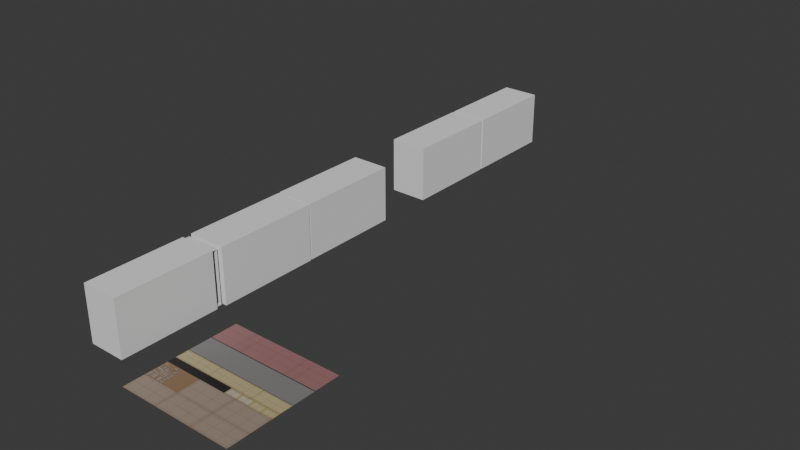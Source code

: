# Source: 007_MatchBoxes_HS-TS.blend  (saved by Blender 5.0.118; exported with 4.5.12 LTS)
import bpy
from mathutils import Matrix  # noqa: F401  (used for matrix-valued properties, if any)

bpy.ops.wm.read_factory_settings(use_empty=True)
scene = bpy.context.scene
scene.name = 'Scene'

# ---- collections
col_link_boxes = bpy.data.collections.new('LINK_Boxes'); scene.collection.children.link(col_link_boxes)
col_matchbox0 = bpy.data.collections.new('MatchBox0'); col_link_boxes.children.link(col_matchbox0)
col_safetypins = bpy.data.collections.new('SafetyPins'); col_link_boxes.children.link(col_safetypins)
col_matchbox1 = bpy.data.collections.new('MatchBox1'); col_link_boxes.children.link(col_matchbox1)
col_glitterbox = bpy.data.collections.new('GlitterBox'); col_link_boxes.children.link(col_glitterbox)
col_cassette = bpy.data.collections.new('Cassette'); col_link_boxes.children.link(col_cassette)
col_ref = bpy.data.collections.new('ref'); scene.collection.children.link(col_ref)
col_matchboxes = bpy.data.collections.new('MatchBoxes')  # instanced only; not linked into the scene

# ---- images (referenced by path relative to the original .blend; pixels are not part of the script)
import os
ASSET_DIR = os.environ.get("B2B_ASSET_DIR", "")  # directory of the original .blend (textures are referenced by path, not embedded)
HERE = os.path.dirname(os.path.abspath(__file__))  # packed textures are extracted next to this script under _unpacked/

def load_image(name, relpath, width, height, colorspace="sRGB"):
    """Load a texture the original file referenced (path relative to the .blend, or extracted next to this script)."""
    p = next((c for c in (os.path.join(HERE, relpath), os.path.join(ASSET_DIR, relpath)) if relpath and os.path.exists(c)), "")
    if p:
        img = bpy.data.images.load(p, check_existing=True)
        img.name = name
    else:  # same state as the original file: an image datablock whose file is absent (Cycles renders it pink)
        img = bpy.data.images.new(name, width, height)
        img.source = "FILE"
        img.filepath = "//" + (relpath or name)
    img.colorspace_settings.name = colorspace
    return img
img_mes_hs_ts_pipeline_png = load_image('MES_HS-TS_pipeline.png', '_unpacked/MES_HS-TS_pipeline.30ac19c8.png', 2048, 2048, 'sRGB')
img_mes_hs_ts_uv_png = load_image('MES_HS-TS_UV.png', '_unpacked/MES_HS-TS_UV.9e01f0dc.png', 2048, 2048, 'sRGB')

# ---- materials (node trees are filled in below, after node groups)
mat_mes_hs_ts_pipeline = bpy.data.materials.new('MES_HS-TS_pipeline')

# ---- material node trees
mat_mes_hs_ts_pipeline.use_nodes = True; mat_mes_hs_ts_pipeline.node_tree.nodes.clear()
_N = mat_mes_hs_ts_pipeline.node_tree.nodes; _L = mat_mes_hs_ts_pipeline.node_tree.links
n0 = _N.new('ShaderNodeOutputMaterial'); n0.name = 'Material Output'; n0.location = (120, 0)
n1 = _N.new('ShaderNodeTexImage'); n1.name = 'Image Texture'; n1.location = (-740, 0)
n1.image = img_mes_hs_ts_pipeline_png
n1.extension = 'CLIP'
n2 = _N.new('ShaderNodeBsdfPrincipled'); n2.name = 'Principled BSDF'; n2.location = (-200, 0)
n3 = _N.new('ShaderNodeTexImage'); n3.name = 'Image Texture.001'; n3.location = (-740, -280)
n3.image = img_mes_hs_ts_uv_png
n4 = _N.new('ShaderNodeMix'); n4.name = 'Mix'; n4.location = (-460, -120)
n4.data_type = 'RGBA'
_L.new(n1.outputs[1], n2.inputs[4])
_L.new(n3.outputs[1], n4.inputs[0])
_L.new(n3.outputs[0], n4.inputs[7])
_L.new(n1.outputs[0], n4.inputs[6])
_L.new(n4.outputs[2], n2.inputs[0])
_L.new(n2.outputs[0], n0.inputs[0])
n0.is_active_output = True

# ---- world
world_world = bpy.data.worlds.new('World'); scene.world = world_world
world_world.use_nodes = True; world_world.node_tree.nodes.clear()
_N = world_world.node_tree.nodes; _L = world_world.node_tree.links
n0 = _N.new('ShaderNodeOutputWorld'); n0.name = 'World Output'; n0.location = (300, 300)
n1 = _N.new('ShaderNodeBackground'); n1.name = 'Background'; n1.location = (10, 300)
n1.inputs[0].default_value = (0.05088, 0.05088, 0.05088, 1.0)
_L.new(n1.outputs[0], n0.inputs[0])
n0.is_active_output = True
world_world.color = (0.05088, 0.05088, 0.05088)
world_world.sun_shadow_jitter_overblur = 0.0

# ---- meshes
me_mes_hs_ts_pipeline = bpy.data.meshes.new('MES_HS-TS_pipeline')
me_mes_hs_ts_pipeline.from_pydata([(-1.0, -1.0, 0.0), (1.0, -1.0, 0.0), (-1.0, 1.0, 0.0), (1.0, 1.0, 0.0), (0.1191, -0.1054, 0.0), (-1.0, -0.2415, 0.0), (1.0, -0.2415, 0.0), (1.0, -0.1054, 0.0), (-1.0, -0.1054, 0.0), (-1.0, -0.6263, 0.0), (1.0, -0.6263, 0.0), (-0.3507, -1.0, 0.0), (0.1191, -0.2415, 0.0), (-0.3507, -0.2415, 0.0), (-0.3507, -0.1054, 0.0), (-0.3507, -0.6263, 0.0), (0.3291, -1.0, 0.0), (0.3291, -0.2415, 0.0), (0.3291, -0.1054, 0.0), (0.3291, -0.6263, 0.0), (-1.0, -0.2415, 0.0), (-1.0, -0.1054, 0.0), (1.0, -0.1054, 0.0), (1.0, -0.2415, 0.0), (-0.3507, -0.1037, 0.0), (-0.3507, -0.2432, 0.0), (0.3291, -0.2432, 0.0), (0.3291, -0.1037, 0.0), (-1.0, 0.1271, 0.0), (-1.0, 0.1339, 0.0), (1.0, 0.1339, 0.0), (1.0, 0.1271, 0.0), (1.0, 0.5408, 0.0), (1.0, 0.5305, 0.0), (0.3291, 0.5305, 0.0), (0.3291, 0.5408, 0.0), (-0.3507, 0.5305, 0.0), (-0.3507, 0.5408, 0.0), (-1.0, 0.5305, 0.0), (-1.0, 0.5408, 0.0), (0.1191, -0.1037, 0.0), (0.1191, -0.2432, 0.0), (0.1191, 0.5408, 0.0), (0.1191, 0.5305, 0.0)], [], [(19, 10, 6, 17), (16, 1, 10, 19), (0, 11, 15, 9), (9, 15, 13, 5), (30, 29, 28, 31), (11, 16, 19, 15), (13, 12, 41, 25), (15, 19, 17, 12, 13), (22, 27, 26, 23), (5, 13, 25, 20), (21, 24, 14, 8), (27, 22, 7, 18), (17, 6, 23, 26), (40, 27, 18, 4), (12, 17, 26, 41), (29, 30, 33, 34, 43, 36, 38), (39, 37, 42, 35, 32, 3, 2), (35, 42, 43, 34), (37, 39, 38, 36), (42, 37, 36, 43), (32, 35, 34, 33), (4, 18, 7, 31, 28, 8, 14), (24, 40, 4, 14), (27, 40, 41, 26), (24, 21, 20, 25, 41, 40)])
_uv = me_mes_hs_ts_pipeline.uv_layers.new(name='UVMap')
_uv.uv.foreach_set('vector', [0.6646, 0.1868, 1.0, 0.1868, 1.0, 0.3793, 0.6646, 0.3793, 0.6646, 0.0, 1.0, 0.0, 1.0, 0.1868, 0.6646, 0.1868, 0.0, 0.0, 0.3247, 0.0, 0.3247, 0.1868, 0.0, 0.1868, 0.0, 0.1868, 0.3247, 0.1868, 0.3247, 0.3793, 0.0, 0.3793, 1.0, 0.567, 0.0, 0.567, 0.0, 0.5635, 1.0, 0.5635, 0.3247, 0.0, 0.6646, 0.0, 0.6646, 0.1868, 0.3247, 0.1868, 0.3247, 0.3793, 0.5596, 0.3793, 0.5596, 0.3784, 0.3247, 0.3784, 0.3247, 0.1868, 0.6646, 0.1868, 0.6646, 0.3793, 0.5596, 0.3793, 0.3247, 0.3793, 1.0, 0.4473, 0.6646, 0.4481, 0.6646, 0.3784, 1.0, 0.3793, 0.0, 0.3793, 0.3247, 0.3793, 0.3247, 0.3784, 0.0, 0.3793, 0.0, 0.4473, 0.3247, 0.4481, 0.3247, 0.4473, 0.0, 0.4473, 0.6646, 0.4481, 1.0, 0.4473, 1.0, 0.4473, 0.6646, 0.4473, 0.6646, 0.3793, 1.0, 0.3793, 1.0, 0.3793, 0.6646, 0.3784, 0.5596, 0.4481, 0.6646, 0.4481, 0.6646, 0.4473, 0.5596, 0.4473, 0.5596, 0.3793, 0.6646, 0.3793, 0.6646, 0.3784, 0.5596, 0.3784, 0.0, 0.567, 1.0, 0.567, 1.0, 0.7652, 0.6646, 0.7652, 0.5596, 0.7652, 0.3247, 0.7652, 0.0, 0.7652, 0.0, 0.7704, 0.3247, 0.7704, 0.5596, 0.7704, 0.6646, 0.7704, 1.0, 0.7704, 1.0, 1.0, 0.0, 1.0, 0.6646, 0.7704, 0.5596, 0.7704, 0.5596, 0.7652, 0.6646, 0.7652, 0.3247, 0.7704, 0.0, 0.7704, 0.0, 0.7652, 0.3247, 0.7652, 0.5596, 0.7704, 0.3247, 0.7704, 0.3247, 0.7652, 0.5596, 0.7652, 1.0, 0.7704, 0.6646, 0.7704, 0.6646, 0.7652, 1.0, 0.7652, 0.5596, 0.4473, 0.6646, 0.4473, 1.0, 0.4473, 1.0, 0.5635, 0.0, 0.5635, 0.0, 0.4473, 0.3247, 0.4473, 0.3247, 0.4481, 0.5596, 0.4481, 0.5596, 0.4473, 0.3247, 0.4473, 0.6646, 0.4481, 0.5596, 0.4481, 0.5596, 0.3784, 0.6646, 0.3784, 0.3247, 0.4481, 0.0, 0.4473, 0.0, 0.3793, 0.3247, 0.3784, 0.5596, 0.3784, 0.5596, 0.4481])
me_mes_hs_ts_pipeline.materials.append(mat_mes_hs_ts_pipeline)
me_mes_hs_ts_pipeline.update()
me_cube = bpy.data.meshes.new('Cube')
me_cube.from_pydata([(-0.32, -0.7095, -0.485), (-0.32, -0.7095, 0.485), (-0.32, 1.01, -0.485), (-0.32, 1.01, 0.485), (0.32, -0.7095, -0.485), (0.32, -0.7095, 0.485), (0.32, 1.01, -0.485), (0.32, 1.01, 0.485)], [], [(0, 1, 3, 2), (6, 7, 5, 4), (4, 5, 1, 0), (2, 6, 4, 0), (7, 3, 1, 5)])
_uv = me_cube.uv_layers.new(name='UVMap')
_uv.uv.foreach_set('vector', [0.375, 0.0, 0.625, 0.0, 0.625, 0.25, 0.375, 0.25, 0.375, 0.5, 0.625, 0.5, 0.625, 0.75, 0.375, 0.75, 0.375, 0.75, 0.625, 0.75, 0.625, 1.0, 0.375, 1.0, 0.125, 0.5, 0.375, 0.5, 0.375, 0.75, 0.125, 0.75, 0.625, 0.5, 0.875, 0.5, 0.875, 0.75, 0.625, 0.75])
me_cube.update()
me_cube_001 = bpy.data.meshes.new('Cube.001')
me_cube_001.from_pydata([(-0.2452, -0.8986, -0.4651), (-0.2452, -0.8986, 0.4651), (-0.2452, 0.8986, -0.4651), (-0.2452, 0.8986, 0.4651), (0.3493, -0.8986, -0.4651), (0.3493, -0.8986, 0.4651), (0.3493, 0.8986, -0.4651), (0.3493, 0.8986, 0.4651)], [], [(0, 1, 3, 2), (2, 3, 7, 6), (4, 5, 1, 0), (2, 6, 4, 0), (7, 3, 1, 5)])
_uv = me_cube_001.uv_layers.new(name='UVMap')
_uv.uv.foreach_set('vector', [0.375, 0.0, 0.625, 0.0, 0.625, 0.25, 0.375, 0.25, 0.375, 0.25, 0.625, 0.25, 0.625, 0.5, 0.375, 0.5, 0.375, 0.75, 0.625, 0.75, 0.625, 1.0, 0.375, 1.0, 0.125, 0.5, 0.375, 0.5, 0.375, 0.75, 0.125, 0.75, 0.625, 0.5, 0.875, 0.5, 0.875, 0.75, 0.625, 0.75])
me_cube_001.update()
me_cube_002 = bpy.data.meshes.new('Cube.002')
me_cube_002.from_pydata([(-0.3296, -0.8925, -0.485), (-0.3296, -0.8925, 0.485), (-0.3296, 0.8925, -0.485), (-0.3296, 0.8925, 0.485), (0.3296, -0.8925, -0.485), (0.3296, -0.8925, 0.485), (0.3296, 0.8925, -0.485), (0.3296, 0.8925, 0.485)], [], [(0, 1, 3, 2), (2, 3, 7, 6), (6, 7, 5, 4), (4, 5, 1, 0), (2, 6, 4, 0), (7, 3, 1, 5)])
_uv = me_cube_002.uv_layers.new(name='UVMap')
_uv.uv.foreach_set('vector', [0.375, 0.0, 0.625, 0.0, 0.625, 0.25, 0.375, 0.25, 0.375, 0.25, 0.625, 0.25, 0.625, 0.5, 0.375, 0.5, 0.375, 0.5, 0.625, 0.5, 0.625, 0.75, 0.375, 0.75, 0.375, 0.75, 0.625, 0.75, 0.625, 1.0, 0.375, 1.0, 0.125, 0.5, 0.375, 0.5, 0.375, 0.75, 0.125, 0.75, 0.625, 0.5, 0.875, 0.5, 0.875, 0.75, 0.625, 0.75])
me_cube_002.update()
me_cube_003 = bpy.data.meshes.new('Cube.003')
me_cube_003.from_pydata([(-0.3296, -0.8925, -0.485), (-0.3296, -0.8925, 0.485), (-0.3296, 0.8925, -0.485), (-0.3296, 0.8925, 0.485), (0.3296, -0.8925, -0.485), (0.3296, -0.8925, 0.485), (0.3296, 0.8925, -0.485), (0.3296, 0.8925, 0.485)], [], [(0, 1, 3, 2), (2, 3, 7, 6), (6, 7, 5, 4), (4, 5, 1, 0), (2, 6, 4, 0), (7, 3, 1, 5)])
_uv = me_cube_003.uv_layers.new(name='UVMap')
_uv.uv.foreach_set('vector', [0.375, 0.0, 0.625, 0.0, 0.625, 0.25, 0.375, 0.25, 0.375, 0.25, 0.625, 0.25, 0.625, 0.5, 0.375, 0.5, 0.375, 0.5, 0.625, 0.5, 0.625, 0.75, 0.375, 0.75, 0.375, 0.75, 0.625, 0.75, 0.625, 1.0, 0.375, 1.0, 0.125, 0.5, 0.375, 0.5, 0.375, 0.75, 0.125, 0.75, 0.625, 0.5, 0.875, 0.5, 0.875, 0.75, 0.625, 0.75])
me_cube_003.update()
me_cube_004 = bpy.data.meshes.new('Cube.004')
me_cube_004.from_pydata([(-0.3296, -0.8506, -0.485), (-0.3296, -0.8506, 0.485), (-0.3296, 0.8506, -0.485), (-0.3296, 0.8506, 0.485), (0.3296, -0.8506, -0.485), (0.3296, -0.8506, 0.485), (0.3296, 0.8506, -0.485), (0.3296, 0.8506, 0.485)], [], [(0, 1, 3, 2), (2, 3, 7, 6), (6, 7, 5, 4), (4, 5, 1, 0), (2, 6, 4, 0), (7, 3, 1, 5)])
_uv = me_cube_004.uv_layers.new(name='UVMap')
_uv.uv.foreach_set('vector', [0.375, 0.0, 0.625, 0.0, 0.625, 0.25, 0.375, 0.25, 0.375, 0.25, 0.625, 0.25, 0.625, 0.5, 0.375, 0.5, 0.375, 0.5, 0.625, 0.5, 0.625, 0.75, 0.375, 0.75, 0.375, 0.75, 0.625, 0.75, 0.625, 1.0, 0.375, 1.0, 0.125, 0.5, 0.375, 0.5, 0.375, 0.75, 0.125, 0.75, 0.625, 0.5, 0.875, 0.5, 0.875, 0.75, 0.625, 0.75])
me_cube_004.update()
me_cube_005 = bpy.data.meshes.new('Cube.005')
me_cube_005.from_pydata([(-0.3296, -0.8409, -0.485), (-0.3296, -0.8409, 0.485), (-0.3296, 0.8409, -0.485), (-0.3296, 0.8409, 0.485), (0.3296, -0.8409, -0.485), (0.3296, -0.8409, 0.485), (0.3296, 0.8409, -0.485), (0.3296, 0.8409, 0.485)], [], [(0, 1, 3, 2), (2, 3, 7, 6), (6, 7, 5, 4), (4, 5, 1, 0), (2, 6, 4, 0), (7, 3, 1, 5)])
_uv = me_cube_005.uv_layers.new(name='UVMap')
_uv.uv.foreach_set('vector', [0.375, 0.0, 0.625, 0.0, 0.625, 0.25, 0.375, 0.25, 0.375, 0.25, 0.625, 0.25, 0.625, 0.5, 0.375, 0.5, 0.375, 0.5, 0.625, 0.5, 0.625, 0.75, 0.375, 0.75, 0.375, 0.75, 0.625, 0.75, 0.625, 1.0, 0.375, 1.0, 0.125, 0.5, 0.375, 0.5, 0.375, 0.75, 0.125, 0.75, 0.625, 0.5, 0.875, 0.5, 0.875, 0.75, 0.625, 0.75])
me_cube_005.update()

# ---- objects
ob_mes_hs_ts_pipeline = bpy.data.objects.new('MES_HS-TS_pipeline', me_mes_hs_ts_pipeline)
ob_matchbox_outer = bpy.data.objects.new('MatchBox-outer', me_cube)
ob_matchbox_slider = bpy.data.objects.new('MatchBox-slider', me_cube_001)
ob_safetypins = bpy.data.objects.new('SafetyPins', me_cube_002)
ob_matchbox = bpy.data.objects.new('MatchBox', me_cube_003)
ob_glitterbox = bpy.data.objects.new('GlitterBox', me_cube_004)
ob_thepastsoundoflondon = bpy.data.objects.new('ThePastSoundOfLondon', me_cube_005)
ob_matchboxes = bpy.data.objects.new('MatchBoxes', None)

# ---- transforms, parenting, visibility, modifiers, constraints
ob_mes_hs_ts_pipeline.location = (0.0, 0.0, 0.0)
ob_matchbox_outer.location = (-1.82, 0.0895, 0.485)
_m = ob_matchbox_outer.modifiers.new('Solidify', 'SOLIDIFY')
_m.thickness = 0.035
ob_matchbox_slider.location = (-1.872, 0.3014, 0.485)
_m = ob_matchbox_slider.modifiers.new('Solidify', 'SOLIDIFY')
_m.thickness = 0.025
ob_safetypins.location = (-1.804, 2.142, 0.485)
ob_matchbox.location = (-1.812, 3.96, 0.485)
ob_glitterbox.location = (-1.812, 6.706, 0.485)
ob_thepastsoundoflondon.location = (-1.812, 8.433, 0.485)
ob_matchboxes.location = (0.0, 0.0, 0.0)
ob_matchboxes.instance_type = 'COLLECTION'
ob_matchboxes.display_type = 'WIRE'
ob_matchboxes.instance_collection = col_matchboxes

# ---- collection membership
col_link_boxes.objects.link(ob_mes_hs_ts_pipeline)
col_matchbox0.objects.link(ob_matchbox_outer)
col_matchbox0.objects.link(ob_matchbox_slider)
col_safetypins.objects.link(ob_safetypins)
col_matchbox1.objects.link(ob_matchbox)
col_glitterbox.objects.link(ob_glitterbox)
col_cassette.objects.link(ob_thepastsoundoflondon)
col_ref.objects.link(ob_matchboxes)

# ---- scene / render settings (as saved in the file)
scene.frame_start = 1; scene.frame_end = 250; scene.frame_set(2)
scene.render.engine = 'BLENDER_EEVEE_NEXT'
scene.render.bake_bias = 0.0
scene.render.bake_samples = 0
scene.cycles.feature_set = 'EXPERIMENTAL'
bpy.context.view_layer.update()

# ---- added for rendering (the .blend has no active camera and no usable light): camera, sun
cam_auto = bpy.data.cameras.new('AutoCamera')
cam_auto.lens = 50.0
cam_auto.sensor_width = 36.0
cam_auto.clip_end = 1000.0
ob_auto_camera = bpy.data.objects.new('AutoCamera', cam_auto)
scene.collection.objects.link(ob_auto_camera)
ob_auto_camera.location = (9.41015, -7.84011, 8.46987)
ob_auto_camera.rotation_euler = (1.09748, -7.21219e-08, 0.694738)
scene.camera = ob_auto_camera
light_auto_sun = bpy.data.lights.new('AutoSun', 'SUN')
light_auto_sun.energy = 3.0
light_auto_sun.angle = 0.0523599
ob_auto_sun = bpy.data.objects.new('AutoSun', light_auto_sun)
scene.collection.objects.link(ob_auto_sun)
ob_auto_sun.rotation_euler = (0.872665, 0.174533, 0.523599)
bpy.context.view_layer.update()
